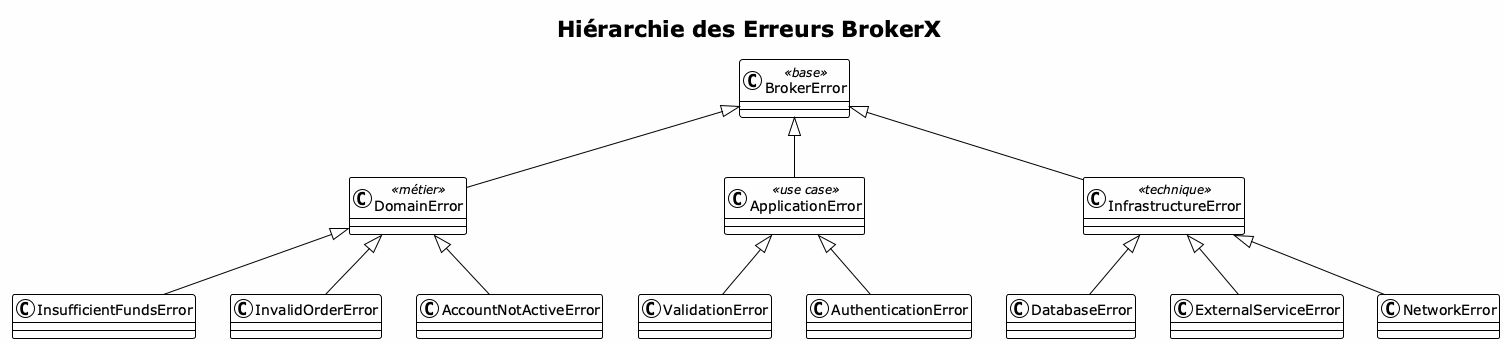

The diagram above was rendered by PlantUML. Its source (embedded in the PNG):
@startuml Error_Hierarchy
!theme plain
skinparam backgroundColor #FEFEFE
title Hiérarchie des Erreurs BrokerX

class BrokerError <<base>> {
}

class DomainError <<métier>> {
}

class ApplicationError <<use case>> {
}

class InfrastructureError <<technique>> {
}

class InsufficientFundsError {
}

class InvalidOrderError {
}

class AccountNotActiveError {
}

class ValidationError {
}

class AuthenticationError {
}

class DatabaseError {
}

class ExternalServiceError {
}

class NetworkError {
}

BrokerError <|-- DomainError
BrokerError <|-- ApplicationError
BrokerError <|-- InfrastructureError

DomainError <|-- InsufficientFundsError
DomainError <|-- InvalidOrderError
DomainError <|-- AccountNotActiveError

ApplicationError <|-- ValidationError
ApplicationError <|-- AuthenticationError

InfrastructureError <|-- DatabaseError
InfrastructureError <|-- ExternalServiceError
InfrastructureError <|-- NetworkError

@enduml